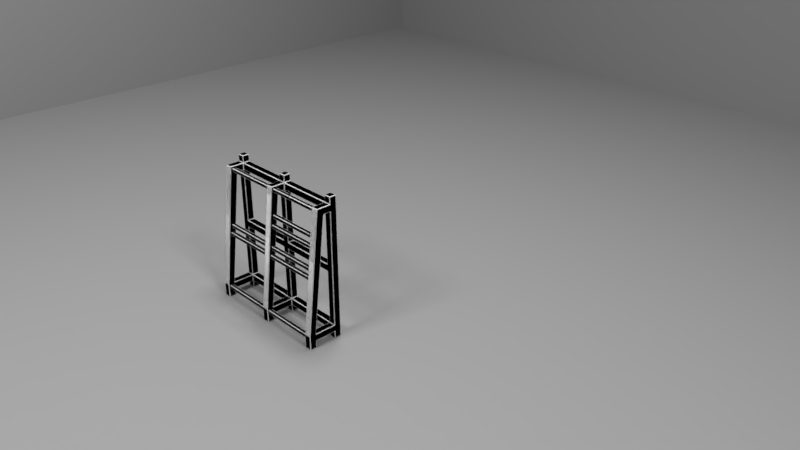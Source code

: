 # Source: weapon_rack.blend  (saved by Blender 2.79.0; exported with 4.5.12 LTS)
import bpy
from mathutils import Matrix  # noqa: F401  (used for matrix-valued properties, if any)

bpy.ops.wm.read_factory_settings(use_empty=True)
scene = bpy.context.scene
scene.name = 'Scene'

# ---- collections
col_collection_1 = bpy.data.collections.new('Collection 1'); scene.collection.children.link(col_collection_1)

# ---- materials (node trees are filled in below, after node groups)
mat_metal__brushed = bpy.data.materials.new('metal, brushed')
mat_metal__brushed.alpha_threshold = 0.0
mat_metal__brushed.roughness = 0.5
mat_metal__brushed.line_color = (0.0, 0.0, 0.0, 1.0)
mat_material_002 = bpy.data.materials.new('Material.002')
mat_material_002.alpha_threshold = 0.0
mat_material_002.roughness = 0.5
mat_material_001 = bpy.data.materials.new('Material.001')
mat_material_001.alpha_threshold = 0.0
mat_material_001.roughness = 0.5

# ---- material node trees
mat_metal__brushed.use_nodes = True; mat_metal__brushed.node_tree.nodes.clear()
_N = mat_metal__brushed.node_tree.nodes; _L = mat_metal__brushed.node_tree.links
n0 = _N.new('ShaderNodeOutputMaterial'); n0.name = 'Material Output'; n0.location = (274, 239)
n1 = _N.new('ShaderNodeBsdfPrincipled'); n1.name = 'Principled BSDF'; n1.location = (63, 643)
n1.width = 150
n1.subsurface_method = 'BURLEY'
n1.inputs[1].default_value = 1.0
n1.inputs[3].default_value = 1.45
n1.inputs[9].default_value = (1.0, 1.0, 1.0)
n2 = _N.new('ShaderNodeRGB'); n2.name = 'RGB'; n2.location = (-171, 640)
n2.outputs[0].default_value = (0.2092, 0.1877, 0.1748, 1.0)
n3 = _N.new('ShaderNodeHueSaturation'); n3.name = 'Hue Saturation Value'; n3.location = (55, 106)
n3.inputs[2].default_value = 0.1
n4 = _N.new('ShaderNodeTexWave'); n4.name = 'Wave Texture'; n4.location = (-168, 98)
n4.bands_direction = 'DIAGONAL'
n4.rings_direction = 'SPHERICAL'
n4.inputs[1].default_value = 75.0
n4.inputs[6].default_value = 1.571
n5 = _N.new('ShaderNodeMapping'); n5.name = 'Mapping'; n5.location = (-458, 130)
n5.inputs[2].default_value = (0.0, 0.7854, 0.0)
n6 = _N.new('ShaderNodeTexCoord'); n6.name = 'Texture Coordinate'; n6.location = (-668, 113)
n7 = _N.new('ShaderNodeDisplacement'); n7.name = 'Displacement'; n7.location = (0, 0)
n7.inputs[1].default_value = 0.0
n7.inputs[2].default_value = 0.1
_L.new(n2.outputs[0], n1.inputs[0])
_L.new(n1.outputs[0], n0.inputs[0])
_L.new(n4.outputs[0], n3.inputs[4])
_L.new(n5.outputs[0], n4.inputs[0])
_L.new(n6.outputs[0], n5.inputs[0])
_L.new(n3.outputs[0], n7.inputs[0])
_L.new(n7.outputs[0], n0.inputs[2])
n0.is_active_output = True
mat_material_002.use_nodes = True; mat_material_002.node_tree.nodes.clear()
_N = mat_material_002.node_tree.nodes; _L = mat_material_002.node_tree.links
n0 = _N.new('ShaderNodeOutputMaterial'); n0.name = 'Material Output'; n0.location = (300, 300)
n1 = _N.new('ShaderNodeEmission'); n1.name = 'Emission'; n1.location = (-10, 314)
n1.inputs[0].default_value = (0.8, 0.8, 0.8, 1.0)
n1.inputs[1].default_value = 50.0
_L.new(n1.outputs[0], n0.inputs[0])
n0.is_active_output = True
mat_material_001.use_nodes = True; mat_material_001.node_tree.nodes.clear()
_N = mat_material_001.node_tree.nodes; _L = mat_material_001.node_tree.links
n0 = _N.new('ShaderNodeOutputMaterial'); n0.name = 'Material Output'; n0.location = (300, 300)
n1 = _N.new('ShaderNodeBsdfPrincipled'); n1.name = 'Principled BSDF'; n1.location = (-65, 361)
n1.width = 150
n1.subsurface_method = 'BURLEY'
n1.inputs[0].default_value = (0.2084, 0.2084, 0.2084, 1.0)
n1.inputs[2].default_value = 1.0
n1.inputs[3].default_value = 1.45
n1.inputs[9].default_value = (1.0, 1.0, 1.0)
_L.new(n1.outputs[0], n0.inputs[0])
n0.is_active_output = True

# ---- world
world_world = bpy.data.worlds.new('World'); scene.world = world_world
world_world.color = (0.277, 0.277, 0.277)
world_world.use_sun_shadow = False
world_world.sun_shadow_jitter_overblur = 0.0
world_world.cycles.sampling_method = 'MANUAL'

# ---- cameras
cam_camera = bpy.data.cameras.new('Camera')
cam_camera.clip_end = 100.0
cam_camera.lens = 35.0
cam_camera.sensor_width = 32.0
cam_camera.sensor_height = 18.0
cam_camera.ortho_scale = 7.314
cam_camera.dof.focus_distance = 0.0

# ---- meshes
me_cube_004 = bpy.data.meshes.new('Cube.004')
me_cube_004.from_pydata([(-0.025, -0.025, 0.0), (-0.025, -0.025, 1.0), (-0.025, 0.025, 0.0), (-0.025, 0.025, 1.0), (0.025, -0.025, 0.0), (0.025, -0.025, 1.0), (0.025, 0.025, 0.0), (0.025, 0.025, 1.0), (-0.025, -0.025, 0.475), (-0.025, 0.025, 0.475), (0.025, 0.025, 0.475), (0.025, -0.025, 0.475), (-0.025, -0.025, 0.9), (-0.025, 0.025, 0.9), (0.025, 0.025, 0.9), (0.025, -0.025, 0.9), (-0.025, 0.025, 0.1), (0.025, 0.025, 0.1), (0.025, -0.025, 0.1), (-0.025, -0.025, 0.1), (-0.025, -0.025, 0.95), (-0.025, 0.025, 0.95), (0.025, 0.025, 0.95), (0.025, -0.025, 0.95), (-0.025, 0.025, 0.05), (0.025, 0.025, 0.05), (0.025, -0.025, 0.05), (-0.025, -0.025, 0.05), (-0.025, 0.025, 0.525), (0.025, 0.025, 0.525), (0.025, -0.025, 0.525), (-0.025, -0.025, 0.525), (-0.475, -0.025, 0.0), (-0.475, -0.025, 1.0), (-0.475, 0.025, 0.0), (-0.475, 0.025, 1.0), (-0.425, -0.025, 0.0), (-0.425, -0.025, 1.0), (-0.425, 0.025, 0.0), (-0.425, 0.025, 1.0), (-0.475, -0.025, 0.475), (-0.475, 0.025, 0.475), (-0.425, 0.025, 0.475), (-0.425, -0.025, 0.475), (-0.475, -0.025, 0.9), (-0.475, 0.025, 0.9), (-0.425, 0.025, 0.9), (-0.425, -0.025, 0.9), (-0.475, 0.025, 0.1), (-0.425, 0.025, 0.1), (-0.425, -0.025, 0.1), (-0.475, -0.025, 0.1), (-0.475, -0.025, 0.95), (-0.475, 0.025, 0.95), (-0.425, 0.025, 0.95), (-0.425, -0.025, 0.95), (-0.475, 0.025, 0.05), (-0.425, 0.025, 0.05), (-0.425, -0.025, 0.05), (-0.475, -0.025, 0.05), (-0.475, 0.025, 0.525), (-0.425, 0.025, 0.525), (-0.425, -0.025, 0.525), (-0.475, -0.025, 0.525), (0.425, -0.025, 0.0), (0.425, -0.025, 1.0), (0.425, 0.025, 0.0), (0.425, 0.025, 1.0), (0.475, -0.025, 0.0), (0.475, -0.025, 1.0), (0.475, 0.025, 0.0), (0.475, 0.025, 1.0), (0.425, -0.025, 0.475), (0.425, 0.025, 0.475), (0.475, 0.025, 0.475), (0.475, -0.025, 0.475), (0.425, -0.025, 0.9), (0.425, 0.025, 0.9), (0.475, 0.025, 0.9), (0.475, -0.025, 0.9), (0.425, 0.025, 0.1), (0.475, 0.025, 0.1), (0.475, -0.025, 0.1), (0.425, -0.025, 0.1), (0.425, -0.025, 0.95), (0.425, 0.025, 0.95), (0.475, 0.025, 0.95), (0.475, -0.025, 0.95), (0.425, 0.025, 0.05), (0.475, 0.025, 0.05), (0.475, -0.025, 0.05), (0.425, -0.025, 0.05), (0.425, 0.025, 0.525), (0.475, 0.025, 0.525), (0.475, -0.025, 0.525), (0.425, -0.025, 0.525), (-0.025, 0.225, 0.1), (0.025, 0.225, 0.1), (-0.025, 0.225, 0.05), (0.025, 0.225, 0.05), (-0.475, 0.225, 0.1), (-0.425, 0.225, 0.1), (-0.475, 0.225, 0.05), (-0.425, 0.225, 0.05), (0.425, 0.225, 0.1), (0.475, 0.225, 0.1), (0.425, 0.225, 0.05), (0.475, 0.225, 0.05), (-0.025, 0.075, 0.95), (-0.025, 0.075, 0.9), (0.025, 0.075, 0.95), (0.025, 0.075, 0.9), (-0.475, 0.075, 0.95), (-0.475, 0.075, 0.9), (-0.425, 0.075, 0.95), (-0.425, 0.075, 0.9), (0.425, 0.075, 0.95), (0.425, 0.075, 0.9), (0.475, 0.075, 0.95), (0.475, 0.075, 0.9), (0.425, 0.175, 0.05), (0.475, 0.175, 0.05), (0.475, 0.175, 0.1), (0.425, 0.175, 0.1), (-0.025, 0.175, 0.1), (-0.025, 0.175, 0.05), (0.025, 0.175, 0.05), (0.025, 0.175, 0.1), (-0.425, 0.175, 0.05), (-0.425, 0.175, 0.1), (-0.475, 0.175, 0.1), (-0.475, 0.175, 0.05), (-0.025, 0.225, 2.794e-09), (0.025, 0.225, 2.794e-09), (-0.475, 0.225, 2.794e-09), (-0.425, 0.225, 2.794e-09), (0.425, 0.225, 2.794e-09), (0.475, 0.225, 2.794e-09), (-0.425, 0.175, 2.794e-09), (0.425, 0.175, 2.794e-09), (0.025, 0.175, 2.794e-09), (-0.475, 0.175, 2.794e-09), (0.475, 0.175, 2.794e-09), (-0.025, 0.175, 2.794e-09), (-0.025, 0.125, 0.95), (0.025, 0.125, 0.95), (-0.475, 0.125, 0.95), (-0.425, 0.125, 0.95), (0.425, 0.125, 0.95), (0.475, 0.125, 0.95), (-0.475, 0.13, 0.9), (-0.425, 0.13, 0.9), (-0.025, 0.13, 0.9), (0.025, 0.13, 0.9), (0.425, 0.13, 0.9), (0.475, 0.13, 0.9), (0.01748, 0.1873, 0.06199), (0.01748, 0.1873, 0.089), (0.01748, 0.2143, 0.06199), (0.01748, 0.2143, 0.089), (0.4374, 0.1873, 0.06199), (0.4374, 0.1873, 0.089), (0.4374, 0.2143, 0.06199), (0.4374, 0.2143, 0.089), (-0.437, 0.1873, 0.06199), (-0.437, 0.1873, 0.089), (-0.437, 0.2143, 0.06199), (-0.437, 0.2143, 0.089), (-0.01704, 0.1873, 0.06199), (-0.01704, 0.1873, 0.089), (-0.01704, 0.2143, 0.06199), (-0.01704, 0.2143, 0.089), (-0.437, 0.1405, 0.458), (-0.437, 0.1405, 0.4851), (-0.437, 0.1675, 0.458), (-0.437, 0.1675, 0.4851), (-0.01704, 0.1405, 0.458), (-0.01704, 0.1405, 0.4851), (-0.01704, 0.1675, 0.458), (-0.01704, 0.1675, 0.4851), (-0.437, 0.128, 0.5147), (-0.437, 0.128, 0.5417), (-0.437, 0.155, 0.5147), (-0.437, 0.155, 0.5417), (-0.01704, 0.128, 0.5147), (-0.01704, 0.128, 0.5417), (-0.01704, 0.155, 0.5147), (-0.01704, 0.155, 0.5417), (-0.437, 0.1142, 0.6669), (-0.437, 0.1142, 0.6939), (-0.437, 0.1412, 0.6669), (-0.437, 0.1412, 0.6939), (-0.01704, 0.1142, 0.6669), (-0.01704, 0.1142, 0.6939), (-0.01704, 0.1412, 0.6669), (-0.01704, 0.1412, 0.6939), (-0.437, 0.09979, 0.7318), (-0.437, 0.09979, 0.7588), (-0.437, 0.1268, 0.7318), (-0.437, 0.1268, 0.7588), (-0.01704, 0.09979, 0.7318), (-0.01704, 0.09979, 0.7588), (-0.01704, 0.1268, 0.7318), (-0.01704, 0.1268, 0.7588), (-0.437, 0.08604, 0.9095), (-0.437, 0.08604, 0.9365), (-0.437, 0.1131, 0.9095), (-0.437, 0.1131, 0.9365), (-0.01704, 0.08604, 0.9095), (-0.01704, 0.08604, 0.9365), (-0.01704, 0.1131, 0.9095), (-0.01704, 0.1131, 0.9365), (0.4353, 0.1675, 0.4851), (0.4353, 0.1675, 0.458), (0.4353, 0.1405, 0.4851), (0.4353, 0.1405, 0.458), (0.01533, 0.1675, 0.4851), (0.01533, 0.1675, 0.458), (0.01533, 0.1405, 0.4851), (0.01533, 0.1405, 0.458), (0.01778, 0.128, 0.5147), (0.01778, 0.128, 0.5417), (0.01778, 0.155, 0.5147), (0.01778, 0.155, 0.5417), (0.4377, 0.128, 0.5147), (0.4377, 0.128, 0.5417), (0.4377, 0.155, 0.5147), (0.4377, 0.155, 0.5417), (0.01551, 0.08604, 0.9095), (0.01551, 0.08604, 0.9365), (0.01551, 0.1131, 0.9095), (0.01551, 0.1131, 0.9365), (0.4355, 0.08604, 0.9095), (0.4355, 0.08604, 0.9365), (0.4355, 0.1131, 0.9095), (0.4355, 0.1131, 0.9365)], [], [(20, 1, 3, 21), (21, 3, 7, 22), (22, 7, 5, 23), (23, 5, 1, 20), (2, 6, 4, 0), (7, 3, 1, 5), (18, 11, 8, 19), (17, 10, 11, 18), (16, 9, 10, 17), (19, 8, 9, 16), (30, 15, 12, 31), (29, 14, 15, 30), (28, 13, 14, 29), (31, 12, 13, 28), (9, 42, 61, 28), (102, 103, 135, 134), (8, 43, 42, 9), (26, 18, 19, 27), (15, 23, 20, 12), (31, 62, 43, 8), (54, 46, 115, 114), (28, 61, 62, 31), (4, 26, 27, 0), (6, 25, 26, 4), (2, 24, 25, 6), (0, 27, 24, 2), (13, 46, 54, 21), (9, 28, 29, 10), (12, 47, 46, 13), (11, 30, 31, 8), (52, 33, 35, 53), (53, 35, 39, 54), (54, 39, 37, 55), (55, 37, 33, 52), (34, 38, 36, 32), (39, 35, 33, 37), (50, 43, 40, 51), (49, 42, 43, 50), (48, 41, 42, 49), (51, 40, 41, 48), (62, 47, 44, 63), (61, 46, 47, 62), (60, 45, 46, 61), (63, 44, 45, 60), (59, 51, 48, 56), (125, 124, 96, 98), (20, 55, 47, 12), (58, 50, 51, 59), (47, 55, 52, 44), (21, 54, 55, 20), (53, 54, 114, 112), (44, 52, 53, 45), (36, 58, 59, 32), (38, 57, 58, 36), (34, 56, 57, 38), (32, 59, 56, 34), (40, 63, 60, 41), (41, 60, 61, 42), (22, 85, 77, 14), (43, 62, 63, 40), (84, 65, 67, 85), (85, 67, 71, 86), (86, 71, 69, 87), (87, 69, 65, 84), (66, 70, 68, 64), (71, 67, 65, 69), (82, 75, 72, 83), (81, 74, 75, 82), (80, 73, 74, 81), (83, 72, 73, 80), (94, 79, 76, 95), (93, 78, 79, 94), (92, 77, 78, 93), (95, 76, 77, 92), (23, 84, 85, 22), (129, 128, 103, 101), (89, 81, 82, 90), (90, 82, 83, 91), (79, 87, 84, 76), (78, 86, 87, 79), (78, 77, 117, 119), (15, 76, 84, 23), (68, 90, 91, 64), (70, 89, 90, 68), (66, 88, 89, 70), (64, 91, 88, 66), (14, 77, 76, 15), (73, 92, 93, 74), (74, 93, 94, 75), (75, 94, 95, 72), (10, 73, 72, 11), (11, 72, 95, 30), (30, 95, 92, 29), (29, 92, 73, 10), (17, 80, 88, 25), (25, 88, 91, 26), (26, 91, 83, 18), (18, 83, 80, 17), (27, 58, 57, 24), (24, 57, 49, 16), (16, 49, 50, 19), (19, 50, 58, 27), (98, 96, 97, 99), (102, 100, 101, 103), (106, 104, 105, 107), (120, 123, 104, 106), (127, 126, 99, 97), (99, 126, 140, 133), (122, 121, 107, 105), (131, 130, 100, 102), (98, 99, 133, 132), (113, 130, 129, 115), (109, 124, 127, 111), (117, 123, 122, 119), (13, 21, 108, 109), (46, 45, 113, 115), (21, 22, 110, 108), (77, 85, 116, 117), (22, 14, 111, 110), (85, 86, 118, 116), (14, 13, 109, 111), (86, 78, 119, 118), (45, 53, 112, 113), (81, 89, 121, 122), (88, 80, 123, 120), (80, 81, 122, 123), (89, 88, 120, 121), (25, 24, 125, 126), (16, 17, 127, 124), (17, 25, 126, 127), (24, 16, 124, 125), (56, 48, 130, 131), (57, 56, 131, 128), (48, 49, 129, 130), (49, 57, 128, 129), (142, 139, 136, 137), (138, 141, 134, 135), (140, 143, 132, 133), (121, 120, 139, 142), (106, 107, 137, 136), (128, 131, 141, 138), (107, 121, 142, 137), (103, 128, 138, 135), (126, 125, 143, 140), (120, 106, 136, 139), (125, 98, 132, 143), (131, 102, 134, 141), (116, 118, 149, 148), (112, 114, 147, 146), (108, 110, 145, 144), (155, 154, 148, 149), (153, 152, 144, 145), (151, 150, 146, 147), (101, 100, 150, 151), (97, 96, 152, 153), (110, 111, 153, 145), (108, 144, 152, 109), (112, 146, 150, 113), (114, 115, 151, 147), (105, 104, 154, 155), (118, 119, 155, 149), (116, 148, 154, 117), (105, 155, 119, 122), (97, 153, 111, 127), (101, 151, 115, 129), (100, 130, 113, 150), (96, 124, 109, 152), (104, 123, 117, 154), (168, 169, 165, 164), (158, 159, 163, 162), (166, 167, 171, 170), (160, 161, 157, 156), (158, 162, 160, 156), (163, 159, 157, 161), (166, 170, 168, 164), (171, 167, 165, 169), (176, 177, 173, 172), (174, 175, 179, 178), (174, 178, 176, 172), (179, 175, 173, 177), (184, 185, 181, 180), (182, 183, 187, 186), (182, 186, 184, 180), (187, 183, 181, 185), (192, 193, 189, 188), (190, 191, 195, 194), (190, 194, 192, 188), (195, 191, 189, 193), (200, 201, 197, 196), (198, 199, 203, 202), (198, 202, 200, 196), (203, 199, 197, 201), (208, 209, 205, 204), (206, 207, 211, 210), (206, 210, 208, 204), (211, 207, 205, 209), (212, 216, 218, 214), (217, 213, 215, 219), (217, 216, 212, 213), (215, 214, 218, 219), (224, 225, 221, 220), (222, 223, 227, 226), (222, 226, 224, 220), (227, 223, 221, 225), (232, 233, 229, 228), (230, 231, 235, 234), (230, 234, 232, 228), (235, 231, 229, 233)])
me_cube_004.materials.append(mat_metal__brushed)
me_cube_004.use_remesh_preserve_volume = False
me_cube_004.use_remesh_preserve_attributes = False
me_cube_004.use_mirror_vertex_groups = False
me_cube_004.update()
me_cube_003 = bpy.data.meshes.new('Cube.003')
me_cube_003.from_pydata([(-0.025, -0.025, 0.0), (-0.025, -0.025, 1.0), (-0.025, 0.025, 0.0), (-0.025, 0.025, 1.0), (0.025, -0.025, 0.0), (0.025, -0.025, 1.0), (0.025, 0.025, 0.0), (0.025, 0.025, 1.0), (-0.025, -0.025, 0.475), (-0.025, 0.025, 0.475), (0.025, 0.025, 0.475), (0.025, -0.025, 0.475), (-0.025, -0.025, 0.9), (-0.025, 0.025, 0.9), (0.025, 0.025, 0.9), (0.025, -0.025, 0.9), (-0.025, 0.025, 0.1), (0.025, 0.025, 0.1), (0.025, -0.025, 0.1), (-0.025, -0.025, 0.1), (-0.025, -0.025, 0.95), (-0.025, 0.025, 0.95), (0.025, 0.025, 0.95), (0.025, -0.025, 0.95), (-0.025, 0.025, 0.05), (0.025, 0.025, 0.05), (0.025, -0.025, 0.05), (-0.025, -0.025, 0.05), (-0.025, 0.025, 0.525), (0.025, 0.025, 0.525), (0.025, -0.025, 0.525), (-0.025, -0.025, 0.525), (-0.475, -0.025, 0.0), (-0.475, -0.025, 1.0), (-0.475, 0.025, 0.0), (-0.475, 0.025, 1.0), (-0.425, -0.025, 0.0), (-0.425, -0.025, 1.0), (-0.425, 0.025, 0.0), (-0.425, 0.025, 1.0), (-0.475, -0.025, 0.475), (-0.475, 0.025, 0.475), (-0.425, 0.025, 0.475), (-0.425, -0.025, 0.475), (-0.475, -0.025, 0.9), (-0.475, 0.025, 0.9), (-0.425, 0.025, 0.9), (-0.425, -0.025, 0.9), (-0.475, 0.025, 0.1), (-0.425, 0.025, 0.1), (-0.425, -0.025, 0.1), (-0.475, -0.025, 0.1), (-0.475, -0.025, 0.95), (-0.475, 0.025, 0.95), (-0.425, 0.025, 0.95), (-0.425, -0.025, 0.95), (-0.475, 0.025, 0.05), (-0.425, 0.025, 0.05), (-0.425, -0.025, 0.05), (-0.475, -0.025, 0.05), (-0.475, 0.025, 0.525), (-0.425, 0.025, 0.525), (-0.425, -0.025, 0.525), (-0.475, -0.025, 0.525), (0.425, -0.025, 0.0), (0.425, -0.025, 1.0), (0.425, 0.025, 0.0), (0.425, 0.025, 1.0), (0.475, -0.025, 0.0), (0.475, -0.025, 1.0), (0.475, 0.025, 0.0), (0.475, 0.025, 1.0), (0.425, -0.025, 0.475), (0.425, 0.025, 0.475), (0.475, 0.025, 0.475), (0.475, -0.025, 0.475), (0.425, -0.025, 0.9), (0.425, 0.025, 0.9), (0.475, 0.025, 0.9), (0.475, -0.025, 0.9), (0.425, 0.025, 0.1), (0.475, 0.025, 0.1), (0.475, -0.025, 0.1), (0.425, -0.025, 0.1), (0.425, -0.025, 0.95), (0.425, 0.025, 0.95), (0.475, 0.025, 0.95), (0.475, -0.025, 0.95), (0.425, 0.025, 0.05), (0.475, 0.025, 0.05), (0.475, -0.025, 0.05), (0.425, -0.025, 0.05), (0.425, 0.025, 0.525), (0.475, 0.025, 0.525), (0.475, -0.025, 0.525), (0.425, -0.025, 0.525), (-0.025, 0.225, 0.1), (0.025, 0.225, 0.1), (-0.025, 0.225, 0.05), (0.025, 0.225, 0.05), (-0.475, 0.225, 0.1), (-0.425, 0.225, 0.1), (-0.475, 0.225, 0.05), (-0.425, 0.225, 0.05), (0.425, 0.225, 0.1), (0.475, 0.225, 0.1), (0.425, 0.225, 0.05), (0.475, 0.225, 0.05), (-0.025, 0.075, 0.95), (-0.025, 0.075, 0.9), (0.025, 0.075, 0.95), (0.025, 0.075, 0.9), (-0.475, 0.075, 0.95), (-0.475, 0.075, 0.9), (-0.425, 0.075, 0.95), (-0.425, 0.075, 0.9), (0.425, 0.075, 0.95), (0.425, 0.075, 0.9), (0.475, 0.075, 0.95), (0.475, 0.075, 0.9), (0.425, 0.175, 0.05), (0.475, 0.175, 0.05), (0.475, 0.175, 0.1), (0.425, 0.175, 0.1), (-0.025, 0.175, 0.1), (-0.025, 0.175, 0.05), (0.025, 0.175, 0.05), (0.025, 0.175, 0.1), (-0.425, 0.175, 0.05), (-0.425, 0.175, 0.1), (-0.475, 0.175, 0.1), (-0.475, 0.175, 0.05), (-0.025, 0.225, 2.794e-09), (0.025, 0.225, 2.794e-09), (-0.475, 0.225, 2.794e-09), (-0.425, 0.225, 2.794e-09), (0.425, 0.225, 2.794e-09), (0.475, 0.225, 2.794e-09), (-0.425, 0.175, 2.794e-09), (0.425, 0.175, 2.794e-09), (0.025, 0.175, 2.794e-09), (-0.475, 0.175, 2.794e-09), (0.475, 0.175, 2.794e-09), (-0.025, 0.175, 2.794e-09), (-0.025, 0.125, 0.95), (0.025, 0.125, 0.95), (-0.475, 0.125, 0.95), (-0.425, 0.125, 0.95), (0.425, 0.125, 0.95), (0.475, 0.125, 0.95), (-0.475, 0.13, 0.9), (-0.425, 0.13, 0.9), (-0.025, 0.13, 0.9), (0.025, 0.13, 0.9), (0.425, 0.13, 0.9), (0.475, 0.13, 0.9), (0.01748, 0.1873, 0.06199), (0.01748, 0.1873, 0.089), (0.01748, 0.2143, 0.06199), (0.01748, 0.2143, 0.089), (0.4374, 0.1873, 0.06199), (0.4374, 0.1873, 0.089), (0.4374, 0.2143, 0.06199), (0.4374, 0.2143, 0.089), (-0.437, 0.1873, 0.06199), (-0.437, 0.1873, 0.089), (-0.437, 0.2143, 0.06199), (-0.437, 0.2143, 0.089), (-0.01704, 0.1873, 0.06199), (-0.01704, 0.1873, 0.089), (-0.01704, 0.2143, 0.06199), (-0.01704, 0.2143, 0.089), (-0.437, 0.1405, 0.458), (-0.437, 0.1405, 0.4851), (-0.437, 0.1675, 0.458), (-0.437, 0.1675, 0.4851), (-0.01704, 0.1405, 0.458), (-0.01704, 0.1405, 0.4851), (-0.01704, 0.1675, 0.458), (-0.01704, 0.1675, 0.4851), (-0.437, 0.128, 0.5147), (-0.437, 0.128, 0.5417), (-0.437, 0.155, 0.5147), (-0.437, 0.155, 0.5417), (-0.01704, 0.128, 0.5147), (-0.01704, 0.128, 0.5417), (-0.01704, 0.155, 0.5147), (-0.01704, 0.155, 0.5417), (-0.437, 0.1142, 0.6669), (-0.437, 0.1142, 0.6939), (-0.437, 0.1412, 0.6669), (-0.437, 0.1412, 0.6939), (-0.01704, 0.1142, 0.6669), (-0.01704, 0.1142, 0.6939), (-0.01704, 0.1412, 0.6669), (-0.01704, 0.1412, 0.6939), (-0.437, 0.09979, 0.7318), (-0.437, 0.09979, 0.7588), (-0.437, 0.1268, 0.7318), (-0.437, 0.1268, 0.7588), (-0.01704, 0.09979, 0.7318), (-0.01704, 0.09979, 0.7588), (-0.01704, 0.1268, 0.7318), (-0.01704, 0.1268, 0.7588), (-0.437, 0.08604, 0.9095), (-0.437, 0.08604, 0.9365), (-0.437, 0.1131, 0.9095), (-0.437, 0.1131, 0.9365), (-0.01704, 0.08604, 0.9095), (-0.01704, 0.08604, 0.9365), (-0.01704, 0.1131, 0.9095), (-0.01704, 0.1131, 0.9365), (0.4353, 0.1675, 0.4851), (0.4353, 0.1675, 0.458), (0.4353, 0.1405, 0.4851), (0.4353, 0.1405, 0.458), (0.01533, 0.1675, 0.4851), (0.01533, 0.1675, 0.458), (0.01533, 0.1405, 0.4851), (0.01533, 0.1405, 0.458), (0.01778, 0.128, 0.5147), (0.01778, 0.128, 0.5417), (0.01778, 0.155, 0.5147), (0.01778, 0.155, 0.5417), (0.4377, 0.128, 0.5147), (0.4377, 0.128, 0.5417), (0.4377, 0.155, 0.5147), (0.4377, 0.155, 0.5417), (0.01551, 0.08604, 0.9095), (0.01551, 0.08604, 0.9365), (0.01551, 0.1131, 0.9095), (0.01551, 0.1131, 0.9365), (0.4355, 0.08604, 0.9095), (0.4355, 0.08604, 0.9365), (0.4355, 0.1131, 0.9095), (0.4355, 0.1131, 0.9365)], [], [(20, 1, 3, 21), (21, 3, 7, 22), (22, 7, 5, 23), (23, 5, 1, 20), (2, 6, 4, 0), (7, 3, 1, 5), (18, 11, 8, 19), (17, 10, 11, 18), (16, 9, 10, 17), (19, 8, 9, 16), (30, 15, 12, 31), (29, 14, 15, 30), (28, 13, 14, 29), (31, 12, 13, 28), (9, 42, 61, 28), (102, 103, 135, 134), (8, 43, 42, 9), (26, 18, 19, 27), (15, 23, 20, 12), (31, 62, 43, 8), (54, 46, 115, 114), (28, 61, 62, 31), (4, 26, 27, 0), (6, 25, 26, 4), (2, 24, 25, 6), (0, 27, 24, 2), (13, 46, 54, 21), (9, 28, 29, 10), (12, 47, 46, 13), (11, 30, 31, 8), (52, 33, 35, 53), (53, 35, 39, 54), (54, 39, 37, 55), (55, 37, 33, 52), (34, 38, 36, 32), (39, 35, 33, 37), (50, 43, 40, 51), (49, 42, 43, 50), (48, 41, 42, 49), (51, 40, 41, 48), (62, 47, 44, 63), (61, 46, 47, 62), (60, 45, 46, 61), (63, 44, 45, 60), (59, 51, 48, 56), (125, 124, 96, 98), (20, 55, 47, 12), (58, 50, 51, 59), (47, 55, 52, 44), (21, 54, 55, 20), (53, 54, 114, 112), (44, 52, 53, 45), (36, 58, 59, 32), (38, 57, 58, 36), (34, 56, 57, 38), (32, 59, 56, 34), (40, 63, 60, 41), (41, 60, 61, 42), (22, 85, 77, 14), (43, 62, 63, 40), (84, 65, 67, 85), (85, 67, 71, 86), (86, 71, 69, 87), (87, 69, 65, 84), (66, 70, 68, 64), (71, 67, 65, 69), (82, 75, 72, 83), (81, 74, 75, 82), (80, 73, 74, 81), (83, 72, 73, 80), (94, 79, 76, 95), (93, 78, 79, 94), (92, 77, 78, 93), (95, 76, 77, 92), (23, 84, 85, 22), (129, 128, 103, 101), (89, 81, 82, 90), (90, 82, 83, 91), (79, 87, 84, 76), (78, 86, 87, 79), (78, 77, 117, 119), (15, 76, 84, 23), (68, 90, 91, 64), (70, 89, 90, 68), (66, 88, 89, 70), (64, 91, 88, 66), (14, 77, 76, 15), (73, 92, 93, 74), (74, 93, 94, 75), (75, 94, 95, 72), (10, 73, 72, 11), (11, 72, 95, 30), (30, 95, 92, 29), (29, 92, 73, 10), (17, 80, 88, 25), (25, 88, 91, 26), (26, 91, 83, 18), (18, 83, 80, 17), (27, 58, 57, 24), (24, 57, 49, 16), (16, 49, 50, 19), (19, 50, 58, 27), (98, 96, 97, 99), (102, 100, 101, 103), (106, 104, 105, 107), (120, 123, 104, 106), (127, 126, 99, 97), (99, 126, 140, 133), (122, 121, 107, 105), (131, 130, 100, 102), (98, 99, 133, 132), (113, 130, 129, 115), (109, 124, 127, 111), (117, 123, 122, 119), (13, 21, 108, 109), (46, 45, 113, 115), (21, 22, 110, 108), (77, 85, 116, 117), (22, 14, 111, 110), (85, 86, 118, 116), (14, 13, 109, 111), (86, 78, 119, 118), (45, 53, 112, 113), (81, 89, 121, 122), (88, 80, 123, 120), (80, 81, 122, 123), (89, 88, 120, 121), (25, 24, 125, 126), (16, 17, 127, 124), (17, 25, 126, 127), (24, 16, 124, 125), (56, 48, 130, 131), (57, 56, 131, 128), (48, 49, 129, 130), (49, 57, 128, 129), (142, 139, 136, 137), (138, 141, 134, 135), (140, 143, 132, 133), (121, 120, 139, 142), (106, 107, 137, 136), (128, 131, 141, 138), (107, 121, 142, 137), (103, 128, 138, 135), (126, 125, 143, 140), (120, 106, 136, 139), (125, 98, 132, 143), (131, 102, 134, 141), (116, 118, 149, 148), (112, 114, 147, 146), (108, 110, 145, 144), (155, 154, 148, 149), (153, 152, 144, 145), (151, 150, 146, 147), (101, 100, 150, 151), (97, 96, 152, 153), (110, 111, 153, 145), (108, 144, 152, 109), (112, 146, 150, 113), (114, 115, 151, 147), (105, 104, 154, 155), (118, 119, 155, 149), (116, 148, 154, 117), (105, 155, 119, 122), (97, 153, 111, 127), (101, 151, 115, 129), (100, 130, 113, 150), (96, 124, 109, 152), (104, 123, 117, 154), (168, 169, 165, 164), (158, 159, 163, 162), (166, 167, 171, 170), (160, 161, 157, 156), (158, 162, 160, 156), (163, 159, 157, 161), (166, 170, 168, 164), (171, 167, 165, 169), (176, 177, 173, 172), (174, 175, 179, 178), (174, 178, 176, 172), (179, 175, 173, 177), (184, 185, 181, 180), (182, 183, 187, 186), (182, 186, 184, 180), (187, 183, 181, 185), (192, 193, 189, 188), (190, 191, 195, 194), (190, 194, 192, 188), (195, 191, 189, 193), (200, 201, 197, 196), (198, 199, 203, 202), (198, 202, 200, 196), (203, 199, 197, 201), (208, 209, 205, 204), (206, 207, 211, 210), (206, 210, 208, 204), (211, 207, 205, 209), (212, 216, 218, 214), (217, 213, 215, 219), (217, 216, 212, 213), (215, 214, 218, 219), (224, 225, 221, 220), (222, 223, 227, 226), (222, 226, 224, 220), (227, 223, 221, 225), (232, 233, 229, 228), (230, 231, 235, 234), (230, 234, 232, 228), (235, 231, 229, 233)])
me_cube_003.use_remesh_preserve_volume = False
me_cube_003.use_remesh_preserve_attributes = False
me_cube_003.use_mirror_vertex_groups = False
me_cube_003.update()
me_plane_006 = bpy.data.meshes.new('Plane.006')
me_plane_006.from_pydata([(-1.0, 0.7294, 0.6841), (1.0, 0.7294, 0.6841), (-1.0, -0.7294, -0.6841), (1.0, -0.7294, -0.6841), (-1.0, 8.337, -0.712), (1.0, 8.337, -0.712), (-1.0, 6.932, 0.712), (1.0, 6.932, 0.712), (-7.428, 1.284, -0.712), (-7.428, 3.284, -0.712), (-6.024, 1.284, 0.712), (-6.024, 3.284, 0.712)], [], [(0, 1, 3, 2), (4, 5, 7, 6), (8, 9, 11, 10)])
_ca = me_plane_006.color_attributes.new('Col', 'BYTE_COLOR', 'CORNER')
_ca.data.foreach_set('color', [1.0, 1.0, 1.0, 1.0, 1.0, 1.0, 1.0, 1.0, 1.0, 1.0, 1.0, 1.0, 1.0, 1.0, 1.0, 1.0, 1.0, 1.0, 1.0, 1.0, 1.0, 1.0, 1.0, 1.0, 1.0, 1.0, 1.0, 1.0, 1.0, 1.0, 1.0, 1.0, 1.0, 1.0, 1.0, 1.0, 1.0, 1.0, 1.0, 1.0, 1.0, 1.0, 1.0, 1.0, 1.0, 1.0, 1.0, 1.0])
me_plane_006.materials.append(mat_material_002)
me_plane_006.use_remesh_preserve_volume = False
me_plane_006.use_remesh_preserve_attributes = False
me_plane_006.use_mirror_vertex_groups = False
me_plane_006.update()
me_plane = bpy.data.meshes.new('Plane')
me_plane.from_pydata([(-10.0, -10.0, 0.0), (10.0, -10.0, 0.0), (-10.0, 10.0, 0.0), (10.0, 10.0, 0.0), (-10.0, -10.0, 10.0), (-10.0, -10.0, 0.0), (10.0, -10.0, 10.0), (10.0, -10.0, 0.0), (10.0, 10.0, 10.0), (10.0, 10.0, 0.0), (10.0, -10.0, 10.0), (10.0, -10.0, 0.0)], [], [(0, 1, 3, 2), (4, 5, 7, 6), (8, 9, 11, 10)])
me_plane.materials.append(mat_material_001)
me_plane.use_remesh_preserve_volume = False
me_plane.use_remesh_preserve_attributes = False
me_plane.use_mirror_vertex_groups = False
me_plane.update()

# ---- objects
ob_weapon_rack = bpy.data.objects.new('weapon rack', me_cube_004)
ob_weapon_rack___design = bpy.data.objects.new('weapon rack - design', me_cube_003)
ob_lights = bpy.data.objects.new('lights', me_plane_006)
ob_plane = bpy.data.objects.new('Plane', me_plane)
ob_camera = bpy.data.objects.new('Camera', cam_camera)

# ---- transforms, parenting, visibility, modifiers, constraints
ob_weapon_rack.location = (0.0, 0.0, 0.0)
ob_weapon_rack.lineart.crease_threshold = 0.0
_m = ob_weapon_rack.modifiers.new('Bevel', 'BEVEL')
_m.width = 0.005
_m.width_pct = 0.005
_m.segments = 2
_m.limit_method = 'NONE'
_m.spread = 0.0
ob_weapon_rack___design.location = (0.0, 0.0, 0.0)
ob_weapon_rack___design.hide_viewport = True
ob_weapon_rack___design.lineart.crease_threshold = 0.0
_m = ob_weapon_rack___design.modifiers.new('Bevel', 'BEVEL')
_m.width = 0.005
_m.width_pct = 0.005
_m.segments = 2
_m.limit_method = 'NONE'
_m.spread = 0.0
ob_lights.location = (0.01502, -1.303, 7.538)
ob_lights.hide_viewport = True
ob_lights.lineart.crease_threshold = 0.0
ob_plane.location = (-4.802, 3.997, 0.0)
ob_plane.hide_viewport = True
ob_plane.lineart.crease_threshold = 0.0
ob_camera.location = (-4.181, 2.979, 3.164)
ob_camera.rotation_euler = (1.109, 0.0, -2.332)
ob_camera.lock_rotations_4d = False
ob_camera.empty_display_type = 'ARROWS'
ob_camera.color = (0.0, 0.0, 0.0, 0.0)
ob_camera.hide_viewport = True
ob_camera.display_type = 'WIRE'
ob_camera.lineart.crease_threshold = 0.0

# ---- collection membership
col_collection_1.objects.link(ob_weapon_rack)
col_collection_1.objects.link(ob_weapon_rack___design)
col_collection_1.objects.link(ob_lights)
col_collection_1.objects.link(ob_plane)
col_collection_1.objects.link(ob_camera)

# ---- scene / render settings (as saved in the file)
scene.camera = ob_camera
scene.frame_start = 1; scene.frame_end = 250; scene.frame_set(1)
scene.render.engine = 'CYCLES'
scene.render.resolution_percentage = 50
scene.render.dither_intensity = 0.0
scene.cycles.feature_set = 'EXPERIMENTAL'
scene.cycles.use_denoising = False
scene.cycles.samples = 64
scene.cycles.sampling_pattern = 'TABULATED_SOBOL'
scene.cycles.use_adaptive_sampling = False
scene.cycles.use_light_tree = False
scene.cycles.caustics_reflective = False
scene.cycles.caustics_refractive = False
scene.cycles.blur_glossy = 0.0
scene.cycles.max_bounces = 2
scene.cycles.diffuse_bounces = 2
scene.cycles.glossy_bounces = 2
scene.cycles.transmission_bounces = 2
scene.cycles.volume_bounces = 2
scene.cycles.transparent_max_bounces = 2
scene.cycles.use_animated_seed = True
scene.cycles.sample_clamp_indirect = 0.0
scene.view_settings.view_transform = 'Standard'
bpy.context.view_layer.update()

